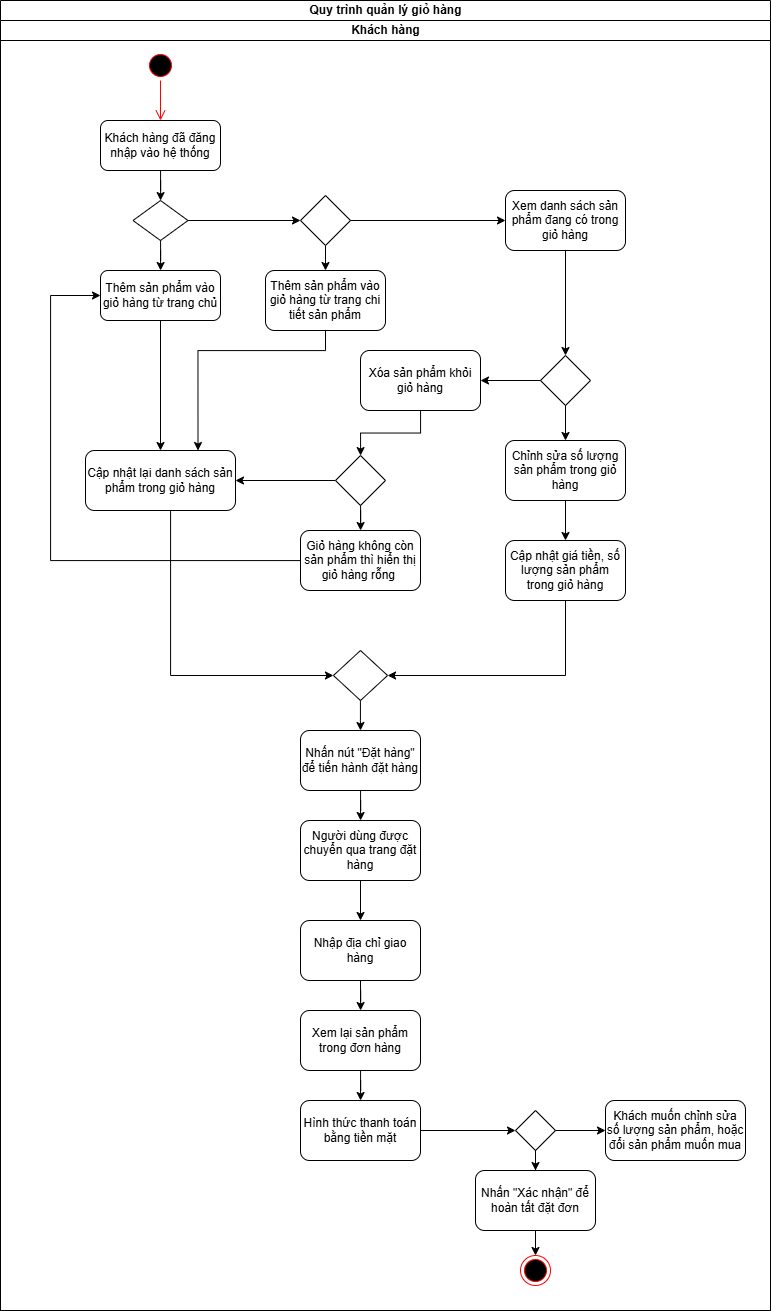

The diagram above was exported from draw.io. Its source (the exported page's mxGraphModel, read from the mxfile embedded in the PNG):
<mxGraphModel dx="1603" dy="811" grid="1" gridSize="10" guides="1" tooltips="1" connect="1" arrows="1" fold="1" page="1" pageScale="1" pageWidth="2339" pageHeight="3300" math="0" shadow="0">
  <root>
    <mxCell id="0" />
    <mxCell id="1" parent="0" />
    <mxCell id="t9a9Zzx1T3ESlmJT9ibb-5" parent="1" style="swimlane;childLayout=stackLayout;resizeParent=1;resizeParentMax=0;startSize=20;html=1;" value="Quy trình quản lý giỏ hàng" vertex="1">
      <mxGeometry height="1310" width="770" x="390.00000000000045" y="50" as="geometry" />
    </mxCell>
    <mxCell id="t9a9Zzx1T3ESlmJT9ibb-6" parent="t9a9Zzx1T3ESlmJT9ibb-5" style="swimlane;startSize=20;html=1;" value="Khách hàng" vertex="1">
      <mxGeometry height="1290" width="770" y="20" as="geometry" />
    </mxCell>
    <mxCell id="t9a9Zzx1T3ESlmJT9ibb-9" parent="t9a9Zzx1T3ESlmJT9ibb-6" style="ellipse;html=1;shape=startState;fillColor=#000000;strokeColor=#ff0000;" value="" vertex="1">
      <mxGeometry height="30" width="30" x="144.99999999999955" y="30" as="geometry" />
    </mxCell>
    <mxCell id="t9a9Zzx1T3ESlmJT9ibb-10" edge="1" parent="t9a9Zzx1T3ESlmJT9ibb-6" style="edgeStyle=orthogonalEdgeStyle;html=1;verticalAlign=bottom;endArrow=open;endSize=8;strokeColor=#ff0000;rounded=0;" value="">
      <mxGeometry relative="1" as="geometry">
        <mxPoint x="159.99999999999955" y="60" as="sourcePoint" />
        <mxPoint x="159.99999999999955" y="100" as="targetPoint" />
      </mxGeometry>
    </mxCell>
    <mxCell id="t9a9Zzx1T3ESlmJT9ibb-11" parent="t9a9Zzx1T3ESlmJT9ibb-6" style="rounded=1;whiteSpace=wrap;html=1;" value="Khách hàng đã đăng nhập vào hệ thống" vertex="1">
      <mxGeometry height="50" width="120" x="100" y="100" as="geometry" />
    </mxCell>
    <mxCell id="t9a9Zzx1T3ESlmJT9ibb-13" parent="t9a9Zzx1T3ESlmJT9ibb-6" style="rhombus;whiteSpace=wrap;html=1;" value="" vertex="1">
      <mxGeometry height="40" width="55" x="132.5" y="180" as="geometry" />
    </mxCell>
    <mxCell id="t9a9Zzx1T3ESlmJT9ibb-12" edge="1" parent="t9a9Zzx1T3ESlmJT9ibb-6" source="t9a9Zzx1T3ESlmJT9ibb-11" style="edgeStyle=orthogonalEdgeStyle;rounded=0;orthogonalLoop=1;jettySize=auto;html=1;" target="t9a9Zzx1T3ESlmJT9ibb-13">
      <mxGeometry relative="1" as="geometry">
        <mxPoint x="160" y="190" as="targetPoint" />
      </mxGeometry>
    </mxCell>
    <mxCell id="t9a9Zzx1T3ESlmJT9ibb-31" edge="1" parent="t9a9Zzx1T3ESlmJT9ibb-6" source="t9a9Zzx1T3ESlmJT9ibb-16" style="edgeStyle=orthogonalEdgeStyle;rounded=0;orthogonalLoop=1;jettySize=auto;html=1;entryX=0.5;entryY=0;entryDx=0;entryDy=0;" target="t9a9Zzx1T3ESlmJT9ibb-28">
      <mxGeometry relative="1" as="geometry" />
    </mxCell>
    <mxCell id="t9a9Zzx1T3ESlmJT9ibb-16" parent="t9a9Zzx1T3ESlmJT9ibb-6" style="rounded=1;whiteSpace=wrap;html=1;" value="Thêm sản phẩm vào giỏ hàng từ trang chủ" vertex="1">
      <mxGeometry height="50" width="120" x="100" y="250" as="geometry" />
    </mxCell>
    <mxCell id="t9a9Zzx1T3ESlmJT9ibb-14" edge="1" parent="t9a9Zzx1T3ESlmJT9ibb-6" source="t9a9Zzx1T3ESlmJT9ibb-13" style="edgeStyle=orthogonalEdgeStyle;rounded=0;orthogonalLoop=1;jettySize=auto;html=1;" target="t9a9Zzx1T3ESlmJT9ibb-16">
      <mxGeometry relative="1" as="geometry">
        <mxPoint x="159.99999999999955" y="250" as="targetPoint" />
      </mxGeometry>
    </mxCell>
    <mxCell id="t9a9Zzx1T3ESlmJT9ibb-32" edge="1" parent="t9a9Zzx1T3ESlmJT9ibb-6" source="t9a9Zzx1T3ESlmJT9ibb-17" style="edgeStyle=orthogonalEdgeStyle;rounded=0;orthogonalLoop=1;jettySize=auto;html=1;entryX=0.75;entryY=0;entryDx=0;entryDy=0;" target="t9a9Zzx1T3ESlmJT9ibb-28">
      <mxGeometry relative="1" as="geometry">
        <Array as="points">
          <mxPoint x="325" y="330" />
          <mxPoint x="197" y="330" />
        </Array>
      </mxGeometry>
    </mxCell>
    <mxCell id="t9a9Zzx1T3ESlmJT9ibb-17" parent="t9a9Zzx1T3ESlmJT9ibb-6" style="rounded=1;whiteSpace=wrap;html=1;" value="Thêm sản phẩm vào giỏ hàng từ trang chi tiết sản phẩm" vertex="1">
      <mxGeometry height="60" width="120" x="264.99999999999955" y="250" as="geometry" />
    </mxCell>
    <mxCell id="t9a9Zzx1T3ESlmJT9ibb-19" edge="1" parent="t9a9Zzx1T3ESlmJT9ibb-6" source="t9a9Zzx1T3ESlmJT9ibb-18" style="edgeStyle=orthogonalEdgeStyle;rounded=0;orthogonalLoop=1;jettySize=auto;html=1;entryX=0.5;entryY=0;entryDx=0;entryDy=0;" target="t9a9Zzx1T3ESlmJT9ibb-17">
      <mxGeometry relative="1" as="geometry" />
    </mxCell>
    <mxCell id="t9a9Zzx1T3ESlmJT9ibb-18" parent="t9a9Zzx1T3ESlmJT9ibb-6" style="rhombus;whiteSpace=wrap;html=1;" value="" vertex="1">
      <mxGeometry height="50" width="50" x="299.99999999999955" y="175" as="geometry" />
    </mxCell>
    <mxCell id="t9a9Zzx1T3ESlmJT9ibb-15" edge="1" parent="t9a9Zzx1T3ESlmJT9ibb-6" source="t9a9Zzx1T3ESlmJT9ibb-13" style="edgeStyle=orthogonalEdgeStyle;rounded=0;orthogonalLoop=1;jettySize=auto;html=1;" target="t9a9Zzx1T3ESlmJT9ibb-18">
      <mxGeometry relative="1" as="geometry">
        <mxPoint x="249.99999999999955" y="200" as="targetPoint" />
      </mxGeometry>
    </mxCell>
    <mxCell id="t9a9Zzx1T3ESlmJT9ibb-21" parent="t9a9Zzx1T3ESlmJT9ibb-6" style="rounded=1;whiteSpace=wrap;html=1;" value="Xem danh sách sản phẩm đang có trong giỏ hàng" vertex="1">
      <mxGeometry height="60" width="120" x="504.99999999999955" y="170" as="geometry" />
    </mxCell>
    <mxCell id="t9a9Zzx1T3ESlmJT9ibb-20" edge="1" parent="t9a9Zzx1T3ESlmJT9ibb-6" source="t9a9Zzx1T3ESlmJT9ibb-18" style="edgeStyle=orthogonalEdgeStyle;rounded=0;orthogonalLoop=1;jettySize=auto;html=1;" target="t9a9Zzx1T3ESlmJT9ibb-21">
      <mxGeometry relative="1" as="geometry">
        <mxPoint x="399.99999999999955" y="200" as="targetPoint" />
      </mxGeometry>
    </mxCell>
    <mxCell id="t9a9Zzx1T3ESlmJT9ibb-23" parent="t9a9Zzx1T3ESlmJT9ibb-6" style="rhombus;whiteSpace=wrap;html=1;" value="" vertex="1">
      <mxGeometry height="50" width="50" x="539.9999999999995" y="335" as="geometry" />
    </mxCell>
    <mxCell id="t9a9Zzx1T3ESlmJT9ibb-22" edge="1" parent="t9a9Zzx1T3ESlmJT9ibb-6" source="t9a9Zzx1T3ESlmJT9ibb-21" style="edgeStyle=orthogonalEdgeStyle;rounded=0;orthogonalLoop=1;jettySize=auto;html=1;" target="t9a9Zzx1T3ESlmJT9ibb-23">
      <mxGeometry relative="1" as="geometry">
        <mxPoint x="479.99999999999955" y="340" as="targetPoint" />
      </mxGeometry>
    </mxCell>
    <mxCell id="t9a9Zzx1T3ESlmJT9ibb-25" parent="t9a9Zzx1T3ESlmJT9ibb-6" style="rounded=1;whiteSpace=wrap;html=1;" value="Chỉnh sửa số lượng sản phẩm trong giỏ hàng" vertex="1">
      <mxGeometry height="60" width="120" x="504.99999999999955" y="420" as="geometry" />
    </mxCell>
    <mxCell id="t9a9Zzx1T3ESlmJT9ibb-24" edge="1" parent="t9a9Zzx1T3ESlmJT9ibb-6" source="t9a9Zzx1T3ESlmJT9ibb-23" style="edgeStyle=orthogonalEdgeStyle;rounded=0;orthogonalLoop=1;jettySize=auto;html=1;" target="t9a9Zzx1T3ESlmJT9ibb-25">
      <mxGeometry relative="1" as="geometry">
        <mxPoint x="479.99999999999955" y="430" as="targetPoint" />
      </mxGeometry>
    </mxCell>
    <mxCell id="t9a9Zzx1T3ESlmJT9ibb-27" parent="t9a9Zzx1T3ESlmJT9ibb-6" style="rounded=1;whiteSpace=wrap;html=1;" value="Xóa sản phẩm khỏi giỏ hàng" vertex="1">
      <mxGeometry height="60" width="120" x="359.99999999999955" y="330" as="geometry" />
    </mxCell>
    <mxCell id="t9a9Zzx1T3ESlmJT9ibb-26" edge="1" parent="t9a9Zzx1T3ESlmJT9ibb-6" source="t9a9Zzx1T3ESlmJT9ibb-23" style="edgeStyle=orthogonalEdgeStyle;rounded=0;orthogonalLoop=1;jettySize=auto;html=1;" target="t9a9Zzx1T3ESlmJT9ibb-27">
      <mxGeometry relative="1" as="geometry">
        <mxPoint x="369.99999999999955" y="365" as="targetPoint" />
      </mxGeometry>
    </mxCell>
    <mxCell id="i0SKAccyO9HCZ266qux_-20" edge="1" parent="t9a9Zzx1T3ESlmJT9ibb-6" source="t9a9Zzx1T3ESlmJT9ibb-28" style="edgeStyle=orthogonalEdgeStyle;rounded=0;orthogonalLoop=1;jettySize=auto;html=1;entryX=0;entryY=0.5;entryDx=0;entryDy=0;" target="i0SKAccyO9HCZ266qux_-19">
      <mxGeometry relative="1" as="geometry">
        <Array as="points">
          <mxPoint x="170" y="655" />
        </Array>
      </mxGeometry>
    </mxCell>
    <mxCell id="t9a9Zzx1T3ESlmJT9ibb-28" parent="t9a9Zzx1T3ESlmJT9ibb-6" style="rounded=1;whiteSpace=wrap;html=1;" value="Cập nhật lại danh sách sản phẩm trong giỏ hàng" vertex="1">
      <mxGeometry height="60" width="150" x="85" y="430" as="geometry" />
    </mxCell>
    <mxCell id="t9a9Zzx1T3ESlmJT9ibb-30" parent="t9a9Zzx1T3ESlmJT9ibb-6" style="rounded=1;whiteSpace=wrap;html=1;" value="Cập nhật giá tiền, số lượng sản phẩm trong giỏ hàng" vertex="1">
      <mxGeometry height="60" width="120" x="504.99999999999955" y="520" as="geometry" />
    </mxCell>
    <mxCell id="t9a9Zzx1T3ESlmJT9ibb-29" edge="1" parent="t9a9Zzx1T3ESlmJT9ibb-6" source="t9a9Zzx1T3ESlmJT9ibb-25" style="edgeStyle=orthogonalEdgeStyle;rounded=0;orthogonalLoop=1;jettySize=auto;html=1;" target="t9a9Zzx1T3ESlmJT9ibb-30">
      <mxGeometry relative="1" as="geometry">
        <mxPoint x="564.9999999999995" y="520" as="targetPoint" />
      </mxGeometry>
    </mxCell>
    <mxCell id="t9a9Zzx1T3ESlmJT9ibb-35" edge="1" parent="t9a9Zzx1T3ESlmJT9ibb-6" source="t9a9Zzx1T3ESlmJT9ibb-34" style="edgeStyle=orthogonalEdgeStyle;rounded=0;orthogonalLoop=1;jettySize=auto;html=1;entryX=1;entryY=0.5;entryDx=0;entryDy=0;" target="t9a9Zzx1T3ESlmJT9ibb-28">
      <mxGeometry relative="1" as="geometry" />
    </mxCell>
    <mxCell id="t9a9Zzx1T3ESlmJT9ibb-34" parent="t9a9Zzx1T3ESlmJT9ibb-6" style="rhombus;whiteSpace=wrap;html=1;" value="" vertex="1">
      <mxGeometry height="50" width="50" x="334.99999999999955" y="435" as="geometry" />
    </mxCell>
    <mxCell id="t9a9Zzx1T3ESlmJT9ibb-33" edge="1" parent="t9a9Zzx1T3ESlmJT9ibb-6" source="t9a9Zzx1T3ESlmJT9ibb-27" style="edgeStyle=orthogonalEdgeStyle;rounded=0;orthogonalLoop=1;jettySize=auto;html=1;" target="t9a9Zzx1T3ESlmJT9ibb-34">
      <mxGeometry relative="1" as="geometry">
        <mxPoint x="359.99999999999955" y="440" as="targetPoint" />
      </mxGeometry>
    </mxCell>
    <mxCell id="i0SKAccyO9HCZ266qux_-23" edge="1" parent="t9a9Zzx1T3ESlmJT9ibb-6" source="t9a9Zzx1T3ESlmJT9ibb-37" style="edgeStyle=orthogonalEdgeStyle;rounded=0;orthogonalLoop=1;jettySize=auto;html=1;entryX=0;entryY=0.5;entryDx=0;entryDy=0;" target="t9a9Zzx1T3ESlmJT9ibb-16">
      <mxGeometry relative="1" as="geometry">
        <Array as="points">
          <mxPoint x="50" y="540" />
          <mxPoint x="50" y="275" />
        </Array>
      </mxGeometry>
    </mxCell>
    <mxCell id="t9a9Zzx1T3ESlmJT9ibb-37" parent="t9a9Zzx1T3ESlmJT9ibb-6" style="rounded=1;whiteSpace=wrap;html=1;" value="Giỏ hàng không còn sản phẩm thì hiển thị giỏ hàng rỗng&amp;nbsp;" vertex="1">
      <mxGeometry height="60" width="120" x="299.99999999999955" y="510" as="geometry" />
    </mxCell>
    <mxCell id="t9a9Zzx1T3ESlmJT9ibb-36" edge="1" parent="t9a9Zzx1T3ESlmJT9ibb-6" source="t9a9Zzx1T3ESlmJT9ibb-34" style="edgeStyle=orthogonalEdgeStyle;rounded=0;orthogonalLoop=1;jettySize=auto;html=1;" target="t9a9Zzx1T3ESlmJT9ibb-37">
      <mxGeometry relative="1" as="geometry">
        <mxPoint x="359.99999999999955" y="530" as="targetPoint" />
      </mxGeometry>
    </mxCell>
    <mxCell id="i0SKAccyO9HCZ266qux_-1" parent="t9a9Zzx1T3ESlmJT9ibb-6" style="whiteSpace=wrap;html=1;rounded=1;" value="Nhấn nút &quot;Đặt hàng&quot; để tiến hành đặt hàng" vertex="1">
      <mxGeometry height="60" width="120" x="299.99999999999955" y="710" as="geometry" />
    </mxCell>
    <mxCell id="i0SKAccyO9HCZ266qux_-2" edge="1" parent="t9a9Zzx1T3ESlmJT9ibb-6" source="i0SKAccyO9HCZ266qux_-3" style="edgeStyle=orthogonalEdgeStyle;rounded=0;orthogonalLoop=1;jettySize=auto;html=1;" value="">
      <mxGeometry relative="1" as="geometry">
        <mxPoint x="359.99999999999955" y="900.0000000000005" as="targetPoint" />
      </mxGeometry>
    </mxCell>
    <mxCell id="i0SKAccyO9HCZ266qux_-3" parent="t9a9Zzx1T3ESlmJT9ibb-6" style="rounded=1;whiteSpace=wrap;html=1;" value="Người dùng được chuyển qua trang đặt hàng" vertex="1">
      <mxGeometry height="60" width="120" x="299.99999999999955" y="800" as="geometry" />
    </mxCell>
    <mxCell id="i0SKAccyO9HCZ266qux_-4" edge="1" parent="t9a9Zzx1T3ESlmJT9ibb-6" source="i0SKAccyO9HCZ266qux_-1" style="edgeStyle=orthogonalEdgeStyle;rounded=0;orthogonalLoop=1;jettySize=auto;html=1;" target="i0SKAccyO9HCZ266qux_-3">
      <mxGeometry relative="1" as="geometry">
        <mxPoint x="359.99999999999955" y="800" as="targetPoint" />
      </mxGeometry>
    </mxCell>
    <mxCell id="i0SKAccyO9HCZ266qux_-5" parent="t9a9Zzx1T3ESlmJT9ibb-6" style="rounded=1;whiteSpace=wrap;html=1;" value="Nhập địa chỉ giao hàng" vertex="1">
      <mxGeometry height="60" width="120" x="300" y="900" as="geometry" />
    </mxCell>
    <mxCell id="i0SKAccyO9HCZ266qux_-6" edge="1" parent="t9a9Zzx1T3ESlmJT9ibb-6" style="edgeStyle=orthogonalEdgeStyle;rounded=0;orthogonalLoop=1;jettySize=auto;html=1;" target="i0SKAccyO9HCZ266qux_-7" value="">
      <mxGeometry relative="1" as="geometry">
        <mxPoint x="359.99999999999955" y="960" as="sourcePoint" />
      </mxGeometry>
    </mxCell>
    <mxCell id="i0SKAccyO9HCZ266qux_-7" parent="t9a9Zzx1T3ESlmJT9ibb-6" style="whiteSpace=wrap;html=1;rounded=1;" value="Xem lại sản phẩm trong đơn hàng" vertex="1">
      <mxGeometry height="60" width="120" x="299.99999999999955" y="990" as="geometry" />
    </mxCell>
    <mxCell id="i0SKAccyO9HCZ266qux_-8" parent="t9a9Zzx1T3ESlmJT9ibb-6" style="rounded=1;whiteSpace=wrap;html=1;" value="Hình thức thanh toán bằng tiền mặt" vertex="1">
      <mxGeometry height="60" width="120" x="299.99999999999955" y="1080" as="geometry" />
    </mxCell>
    <mxCell id="i0SKAccyO9HCZ266qux_-9" edge="1" parent="t9a9Zzx1T3ESlmJT9ibb-6" source="i0SKAccyO9HCZ266qux_-7" style="edgeStyle=orthogonalEdgeStyle;rounded=0;orthogonalLoop=1;jettySize=auto;html=1;" target="i0SKAccyO9HCZ266qux_-8">
      <mxGeometry relative="1" as="geometry">
        <mxPoint x="359.99999999999955" y="1090" as="targetPoint" />
      </mxGeometry>
    </mxCell>
    <mxCell id="i0SKAccyO9HCZ266qux_-10" parent="t9a9Zzx1T3ESlmJT9ibb-6" style="rhombus;whiteSpace=wrap;html=1;" value="" vertex="1">
      <mxGeometry height="40" width="40" x="514.9999999999995" y="1090" as="geometry" />
    </mxCell>
    <mxCell id="i0SKAccyO9HCZ266qux_-11" edge="1" parent="t9a9Zzx1T3ESlmJT9ibb-6" source="i0SKAccyO9HCZ266qux_-8" style="edgeStyle=orthogonalEdgeStyle;rounded=0;orthogonalLoop=1;jettySize=auto;html=1;" target="i0SKAccyO9HCZ266qux_-10">
      <mxGeometry relative="1" as="geometry">
        <mxPoint x="504.99999999999955" y="1110" as="targetPoint" />
      </mxGeometry>
    </mxCell>
    <mxCell id="i0SKAccyO9HCZ266qux_-12" parent="t9a9Zzx1T3ESlmJT9ibb-6" style="rounded=1;whiteSpace=wrap;html=1;" value="Nhấn &quot;Xác nhận&quot; để hoàn tất đặt đơn" vertex="1">
      <mxGeometry height="60" width="120" x="474.99999999999955" y="1150" as="geometry" />
    </mxCell>
    <mxCell id="i0SKAccyO9HCZ266qux_-13" edge="1" parent="t9a9Zzx1T3ESlmJT9ibb-6" source="i0SKAccyO9HCZ266qux_-10" style="edgeStyle=orthogonalEdgeStyle;rounded=0;orthogonalLoop=1;jettySize=auto;html=1;" target="i0SKAccyO9HCZ266qux_-12">
      <mxGeometry relative="1" as="geometry">
        <mxPoint x="534.9999999999995" y="1160" as="targetPoint" />
      </mxGeometry>
    </mxCell>
    <mxCell id="i0SKAccyO9HCZ266qux_-14" parent="t9a9Zzx1T3ESlmJT9ibb-6" style="rounded=1;whiteSpace=wrap;html=1;" value="Khách muốn chỉnh sửa số lượng sản phẩm, hoặc đổi sản phẩm muốn mua" vertex="1">
      <mxGeometry height="60" width="140" x="605" y="1080" as="geometry" />
    </mxCell>
    <mxCell id="i0SKAccyO9HCZ266qux_-15" edge="1" parent="t9a9Zzx1T3ESlmJT9ibb-6" source="i0SKAccyO9HCZ266qux_-10" style="edgeStyle=orthogonalEdgeStyle;rounded=0;orthogonalLoop=1;jettySize=auto;html=1;" target="i0SKAccyO9HCZ266qux_-14">
      <mxGeometry relative="1" as="geometry">
        <mxPoint x="634.9999999999995" y="1110" as="targetPoint" />
      </mxGeometry>
    </mxCell>
    <mxCell id="i0SKAccyO9HCZ266qux_-16" parent="t9a9Zzx1T3ESlmJT9ibb-6" style="ellipse;html=1;shape=endState;fillColor=#000000;strokeColor=#ff0000;" value="" vertex="1">
      <mxGeometry height="30" width="30" x="519.9999999999995" y="1235" as="geometry" />
    </mxCell>
    <mxCell id="i0SKAccyO9HCZ266qux_-17" edge="1" parent="t9a9Zzx1T3ESlmJT9ibb-6" source="i0SKAccyO9HCZ266qux_-12" style="edgeStyle=orthogonalEdgeStyle;rounded=0;orthogonalLoop=1;jettySize=auto;html=1;" target="i0SKAccyO9HCZ266qux_-16">
      <mxGeometry relative="1" as="geometry">
        <mxPoint x="534.9999999999995" y="1250" as="targetPoint" />
      </mxGeometry>
    </mxCell>
    <mxCell id="i0SKAccyO9HCZ266qux_-21" edge="1" parent="t9a9Zzx1T3ESlmJT9ibb-6" source="i0SKAccyO9HCZ266qux_-19" style="edgeStyle=orthogonalEdgeStyle;rounded=0;orthogonalLoop=1;jettySize=auto;html=1;entryX=0.5;entryY=0;entryDx=0;entryDy=0;" target="i0SKAccyO9HCZ266qux_-1">
      <mxGeometry relative="1" as="geometry" />
    </mxCell>
    <mxCell id="i0SKAccyO9HCZ266qux_-19" parent="t9a9Zzx1T3ESlmJT9ibb-6" style="rhombus;whiteSpace=wrap;html=1;" value="" vertex="1">
      <mxGeometry height="50" width="54.14" x="332.92999999999955" y="630" as="geometry" />
    </mxCell>
    <mxCell id="t9a9Zzx1T3ESlmJT9ibb-38" edge="1" parent="t9a9Zzx1T3ESlmJT9ibb-6" source="t9a9Zzx1T3ESlmJT9ibb-30" style="edgeStyle=orthogonalEdgeStyle;rounded=0;orthogonalLoop=1;jettySize=auto;html=1;" target="i0SKAccyO9HCZ266qux_-19">
      <mxGeometry relative="1" as="geometry">
        <Array as="points">
          <mxPoint x="565" y="655" />
        </Array>
        <mxPoint x="374.1421356237306" y="650" as="targetPoint" />
      </mxGeometry>
    </mxCell>
  </root>
</mxGraphModel>